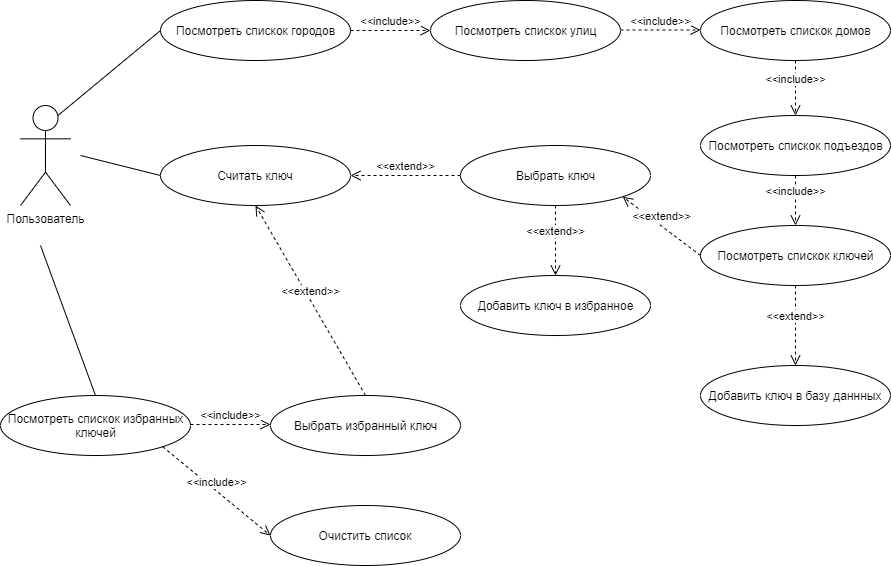

The diagram above was exported from draw.io. Its source (the exported page's mxGraphModel, read from the mxfile embedded in the PNG):
<mxGraphModel dx="1038" dy="607" grid="1" gridSize="10" guides="1" tooltips="1" connect="1" arrows="1" fold="1" page="1" pageScale="1" pageWidth="1169" pageHeight="1654" math="0" shadow="0">
  <root>
    <mxCell id="0" />
    <mxCell id="1" parent="0" />
    <mxCell id="heEhFixOHTxp85KrmSbz-1" value="Пользователь" style="shape=umlActor;verticalLabelPosition=bottom;labelBackgroundColor=#ffffff;verticalAlign=top;html=1;outlineConnect=0;" parent="1" vertex="1">
      <mxGeometry x="160" y="200" width="50" height="100" as="geometry" />
    </mxCell>
    <mxCell id="heEhFixOHTxp85KrmSbz-4" value="" style="ellipse;whiteSpace=wrap;html=1;" parent="1" vertex="1">
      <mxGeometry x="300" y="95" width="190" height="60" as="geometry" />
    </mxCell>
    <mxCell id="heEhFixOHTxp85KrmSbz-5" value="Посмотреть спискок городов" style="text;html=1;align=center;verticalAlign=middle;resizable=0;points=[];autosize=1;" parent="1" vertex="1">
      <mxGeometry x="310" y="115" width="170" height="20" as="geometry" />
    </mxCell>
    <mxCell id="heEhFixOHTxp85KrmSbz-6" value="" style="ellipse;whiteSpace=wrap;html=1;" parent="1" vertex="1">
      <mxGeometry x="570" y="95" width="190" height="60" as="geometry" />
    </mxCell>
    <mxCell id="heEhFixOHTxp85KrmSbz-7" value="Посмотреть спискок улиц" style="text;html=1;align=center;verticalAlign=middle;resizable=0;points=[];autosize=1;" parent="1" vertex="1">
      <mxGeometry x="585" y="115" width="160" height="20" as="geometry" />
    </mxCell>
    <mxCell id="heEhFixOHTxp85KrmSbz-8" value="" style="ellipse;whiteSpace=wrap;html=1;" parent="1" vertex="1">
      <mxGeometry x="840" y="95" width="190" height="60" as="geometry" />
    </mxCell>
    <mxCell id="heEhFixOHTxp85KrmSbz-9" value="Посмотреть спискок домов" style="text;html=1;align=center;verticalAlign=middle;resizable=0;points=[];autosize=1;" parent="1" vertex="1">
      <mxGeometry x="850" y="115" width="170" height="20" as="geometry" />
    </mxCell>
    <mxCell id="heEhFixOHTxp85KrmSbz-10" value="" style="ellipse;whiteSpace=wrap;html=1;" parent="1" vertex="1">
      <mxGeometry x="840" y="210" width="190" height="60" as="geometry" />
    </mxCell>
    <mxCell id="heEhFixOHTxp85KrmSbz-11" value="Посмотреть спискок подъездов" style="text;html=1;align=center;verticalAlign=middle;resizable=0;points=[];autosize=1;" parent="1" vertex="1">
      <mxGeometry x="840" y="230" width="190" height="20" as="geometry" />
    </mxCell>
    <mxCell id="heEhFixOHTxp85KrmSbz-12" value="" style="ellipse;whiteSpace=wrap;html=1;" parent="1" vertex="1">
      <mxGeometry x="840" y="320" width="190" height="60" as="geometry" />
    </mxCell>
    <mxCell id="heEhFixOHTxp85KrmSbz-13" value="Посмотреть спискок ключей" style="text;html=1;align=center;verticalAlign=middle;resizable=0;points=[];autosize=1;" parent="1" vertex="1">
      <mxGeometry x="850" y="340" width="170" height="20" as="geometry" />
    </mxCell>
    <mxCell id="heEhFixOHTxp85KrmSbz-14" value="" style="endArrow=none;html=1;exitX=0.75;exitY=0.1;exitDx=0;exitDy=0;exitPerimeter=0;entryX=0;entryY=0.5;entryDx=0;entryDy=0;" parent="1" source="heEhFixOHTxp85KrmSbz-1" target="heEhFixOHTxp85KrmSbz-4" edge="1">
      <mxGeometry width="50" height="50" relative="1" as="geometry">
        <mxPoint x="390" y="300" as="sourcePoint" />
        <mxPoint x="440" y="250" as="targetPoint" />
      </mxGeometry>
    </mxCell>
    <mxCell id="heEhFixOHTxp85KrmSbz-15" value="&amp;lt;&amp;lt;include&amp;gt;&amp;gt;" style="html=1;verticalAlign=bottom;endArrow=open;dashed=1;endSize=8;exitX=1;exitY=0.5;exitDx=0;exitDy=0;entryX=0;entryY=0.5;entryDx=0;entryDy=0;" parent="1" source="heEhFixOHTxp85KrmSbz-4" target="heEhFixOHTxp85KrmSbz-6" edge="1">
      <mxGeometry relative="1" as="geometry">
        <mxPoint x="590" y="220" as="sourcePoint" />
        <mxPoint x="510" y="220" as="targetPoint" />
      </mxGeometry>
    </mxCell>
    <mxCell id="heEhFixOHTxp85KrmSbz-17" value="&amp;lt;&amp;lt;include&amp;gt;&amp;gt;" style="html=1;verticalAlign=bottom;endArrow=open;dashed=1;endSize=8;exitX=1;exitY=0.5;exitDx=0;exitDy=0;entryX=0;entryY=0.5;entryDx=0;entryDy=0;" parent="1" edge="1">
      <mxGeometry relative="1" as="geometry">
        <mxPoint x="760" y="124.5" as="sourcePoint" />
        <mxPoint x="840" y="124.5" as="targetPoint" />
      </mxGeometry>
    </mxCell>
    <mxCell id="heEhFixOHTxp85KrmSbz-18" value="&amp;lt;&amp;lt;include&amp;gt;&amp;gt;" style="html=1;verticalAlign=bottom;endArrow=open;dashed=1;endSize=8;exitX=0.5;exitY=1;exitDx=0;exitDy=0;entryX=0.5;entryY=0;entryDx=0;entryDy=0;" parent="1" source="heEhFixOHTxp85KrmSbz-8" target="heEhFixOHTxp85KrmSbz-10" edge="1">
      <mxGeometry relative="1" as="geometry">
        <mxPoint x="510" y="145" as="sourcePoint" />
        <mxPoint x="590" y="145" as="targetPoint" />
      </mxGeometry>
    </mxCell>
    <mxCell id="heEhFixOHTxp85KrmSbz-19" value="&amp;lt;&amp;lt;include&amp;gt;&amp;gt;" style="html=1;verticalAlign=bottom;endArrow=open;dashed=1;endSize=8;exitX=0.5;exitY=1;exitDx=0;exitDy=0;entryX=0.5;entryY=0;entryDx=0;entryDy=0;" parent="1" source="heEhFixOHTxp85KrmSbz-10" target="heEhFixOHTxp85KrmSbz-12" edge="1">
      <mxGeometry relative="1" as="geometry">
        <mxPoint x="520" y="155" as="sourcePoint" />
        <mxPoint x="600" y="155" as="targetPoint" />
      </mxGeometry>
    </mxCell>
    <mxCell id="heEhFixOHTxp85KrmSbz-20" value="Считать ключ" style="ellipse;whiteSpace=wrap;html=1;" parent="1" vertex="1">
      <mxGeometry x="300" y="240" width="190" height="60" as="geometry" />
    </mxCell>
    <mxCell id="heEhFixOHTxp85KrmSbz-22" value="" style="ellipse;whiteSpace=wrap;html=1;" parent="1" vertex="1">
      <mxGeometry x="140" y="490" width="190" height="60" as="geometry" />
    </mxCell>
    <mxCell id="heEhFixOHTxp85KrmSbz-23" value="Посмотреть спискок избранных&lt;br&gt;ключей" style="text;html=1;align=center;verticalAlign=middle;resizable=0;points=[];autosize=1;" parent="1" vertex="1">
      <mxGeometry x="140" y="505" width="190" height="30" as="geometry" />
    </mxCell>
    <mxCell id="heEhFixOHTxp85KrmSbz-24" value="Добавить ключ в базу даннных" style="ellipse;whiteSpace=wrap;html=1;" parent="1" vertex="1">
      <mxGeometry x="840" y="460" width="190" height="60" as="geometry" />
    </mxCell>
    <mxCell id="heEhFixOHTxp85KrmSbz-25" value="&amp;lt;&amp;lt;extend&amp;gt;&amp;gt;" style="html=1;verticalAlign=bottom;endArrow=open;dashed=1;endSize=8;exitX=0.5;exitY=1;exitDx=0;exitDy=0;entryX=0.5;entryY=0;entryDx=0;entryDy=0;" parent="1" source="heEhFixOHTxp85KrmSbz-12" target="heEhFixOHTxp85KrmSbz-24" edge="1">
      <mxGeometry relative="1" as="geometry">
        <mxPoint x="909.9951442127219" y="380.0032034355965" as="sourcePoint" />
        <mxPoint x="852.8199999999999" y="338.79" as="targetPoint" />
      </mxGeometry>
    </mxCell>
    <mxCell id="heEhFixOHTxp85KrmSbz-26" value="&amp;lt;&amp;lt;extend&amp;gt;&amp;gt;" style="html=1;verticalAlign=bottom;endArrow=open;dashed=1;endSize=8;entryX=1;entryY=1;entryDx=0;entryDy=0;" parent="1" target="heEhFixOHTxp85KrmSbz-27" edge="1">
      <mxGeometry relative="1" as="geometry">
        <mxPoint x="840" y="350" as="sourcePoint" />
        <mxPoint x="920" y="430" as="targetPoint" />
      </mxGeometry>
    </mxCell>
    <mxCell id="heEhFixOHTxp85KrmSbz-27" value="" style="ellipse;whiteSpace=wrap;html=1;" parent="1" vertex="1">
      <mxGeometry x="600" y="240" width="190" height="60" as="geometry" />
    </mxCell>
    <mxCell id="heEhFixOHTxp85KrmSbz-28" value="Выбрать ключ" style="text;html=1;align=center;verticalAlign=middle;resizable=0;points=[];autosize=1;" parent="1" vertex="1">
      <mxGeometry x="650" y="260" width="90" height="20" as="geometry" />
    </mxCell>
    <mxCell id="heEhFixOHTxp85KrmSbz-29" value="" style="endArrow=none;html=1;entryX=0;entryY=0.5;entryDx=0;entryDy=0;" parent="1" target="heEhFixOHTxp85KrmSbz-20" edge="1">
      <mxGeometry width="50" height="50" relative="1" as="geometry">
        <mxPoint x="220" y="250" as="sourcePoint" />
        <mxPoint x="320" y="320" as="targetPoint" />
      </mxGeometry>
    </mxCell>
    <mxCell id="heEhFixOHTxp85KrmSbz-30" value="" style="endArrow=none;html=1;entryX=0.5;entryY=0;entryDx=0;entryDy=0;" parent="1" target="heEhFixOHTxp85KrmSbz-22" edge="1">
      <mxGeometry width="50" height="50" relative="1" as="geometry">
        <mxPoint x="180" y="340" as="sourcePoint" />
        <mxPoint x="310" y="300" as="targetPoint" />
      </mxGeometry>
    </mxCell>
    <mxCell id="heEhFixOHTxp85KrmSbz-31" value="&amp;lt;&amp;lt;extend&amp;gt;&amp;gt;" style="html=1;verticalAlign=bottom;endArrow=open;dashed=1;endSize=8;exitX=0;exitY=0.5;exitDx=0;exitDy=0;entryX=1;entryY=0.5;entryDx=0;entryDy=0;" parent="1" source="heEhFixOHTxp85KrmSbz-27" target="heEhFixOHTxp85KrmSbz-20" edge="1">
      <mxGeometry relative="1" as="geometry">
        <mxPoint x="560" y="310" as="sourcePoint" />
        <mxPoint x="480" y="310" as="targetPoint" />
      </mxGeometry>
    </mxCell>
    <mxCell id="heEhFixOHTxp85KrmSbz-35" value="" style="ellipse;whiteSpace=wrap;html=1;" parent="1" vertex="1">
      <mxGeometry x="600" y="370" width="190" height="60" as="geometry" />
    </mxCell>
    <mxCell id="heEhFixOHTxp85KrmSbz-36" value="Добавить ключ в избранное" style="text;html=1;align=center;verticalAlign=middle;resizable=0;points=[];autosize=1;" parent="1" vertex="1">
      <mxGeometry x="610" y="390" width="170" height="20" as="geometry" />
    </mxCell>
    <mxCell id="heEhFixOHTxp85KrmSbz-37" value="&amp;lt;&amp;lt;extend&amp;gt;&amp;gt;" style="html=1;verticalAlign=bottom;endArrow=open;dashed=1;endSize=8;exitX=0.5;exitY=1;exitDx=0;exitDy=0;entryX=0.5;entryY=0;entryDx=0;entryDy=0;" parent="1" source="heEhFixOHTxp85KrmSbz-27" target="heEhFixOHTxp85KrmSbz-35" edge="1">
      <mxGeometry relative="1" as="geometry">
        <mxPoint x="610" y="280" as="sourcePoint" />
        <mxPoint x="500" y="280" as="targetPoint" />
      </mxGeometry>
    </mxCell>
    <mxCell id="heEhFixOHTxp85KrmSbz-38" value="" style="ellipse;whiteSpace=wrap;html=1;" parent="1" vertex="1">
      <mxGeometry x="410" y="490" width="190" height="60" as="geometry" />
    </mxCell>
    <mxCell id="heEhFixOHTxp85KrmSbz-39" value="Выбрать избранный ключ" style="text;html=1;align=center;verticalAlign=middle;resizable=0;points=[];autosize=1;" parent="1" vertex="1">
      <mxGeometry x="425" y="510" width="160" height="20" as="geometry" />
    </mxCell>
    <mxCell id="heEhFixOHTxp85KrmSbz-40" value="&amp;lt;&amp;lt;include&amp;gt;&amp;gt;" style="html=1;verticalAlign=bottom;endArrow=open;dashed=1;endSize=8;exitX=1;exitY=0.5;exitDx=0;exitDy=0;entryX=0;entryY=0.5;entryDx=0;entryDy=0;" parent="1" edge="1">
      <mxGeometry relative="1" as="geometry">
        <mxPoint x="330" y="519" as="sourcePoint" />
        <mxPoint x="410" y="519" as="targetPoint" />
      </mxGeometry>
    </mxCell>
    <mxCell id="heEhFixOHTxp85KrmSbz-41" value="&amp;lt;&amp;lt;extend&amp;gt;&amp;gt;" style="html=1;verticalAlign=bottom;endArrow=open;dashed=1;endSize=8;exitX=0.5;exitY=0;exitDx=0;exitDy=0;entryX=0.5;entryY=1;entryDx=0;entryDy=0;" parent="1" source="heEhFixOHTxp85KrmSbz-38" target="heEhFixOHTxp85KrmSbz-20" edge="1">
      <mxGeometry relative="1" as="geometry">
        <mxPoint x="610" y="280" as="sourcePoint" />
        <mxPoint x="500" y="280" as="targetPoint" />
      </mxGeometry>
    </mxCell>
    <mxCell id="Fj2nQdi9m9bSt6585YR4-2" value="Очистить список" style="ellipse;whiteSpace=wrap;html=1;" vertex="1" parent="1">
      <mxGeometry x="410" y="600" width="190" height="60" as="geometry" />
    </mxCell>
    <mxCell id="Fj2nQdi9m9bSt6585YR4-3" value="&amp;lt;&amp;lt;include&amp;gt;&amp;gt;" style="html=1;verticalAlign=bottom;endArrow=open;dashed=1;endSize=8;exitX=1;exitY=1;exitDx=0;exitDy=0;entryX=0;entryY=0.5;entryDx=0;entryDy=0;" edge="1" parent="1" source="heEhFixOHTxp85KrmSbz-22" target="Fj2nQdi9m9bSt6585YR4-2">
      <mxGeometry relative="1" as="geometry">
        <mxPoint x="340" y="529" as="sourcePoint" />
        <mxPoint x="420" y="529" as="targetPoint" />
      </mxGeometry>
    </mxCell>
  </root>
</mxGraphModel>